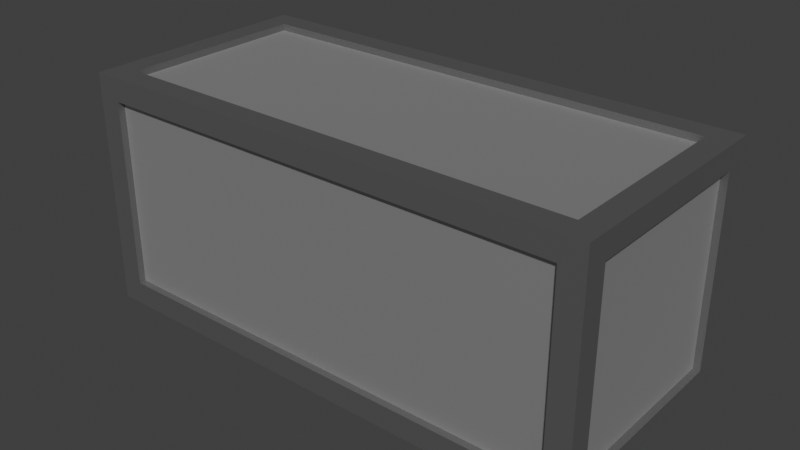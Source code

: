 # Source: Box_1.blend  (saved by Blender 5.0.118; exported with 4.5.12 LTS)
import bpy
from mathutils import Matrix  # noqa: F401  (used for matrix-valued properties, if any)

bpy.ops.wm.read_factory_settings(use_empty=True)
scene = bpy.context.scene
scene.name = 'Scene'

# ---- collections
col_collection = bpy.data.collections.new('Collection'); scene.collection.children.link(col_collection)

# ---- materials (node trees are filled in below, after node groups)
mat_material_002 = bpy.data.materials.new('Material.002')
mat_material_003 = bpy.data.materials.new('Material.003')

# ---- material node trees
mat_material_002.use_nodes = True; mat_material_002.node_tree.nodes.clear()
_N = mat_material_002.node_tree.nodes; _L = mat_material_002.node_tree.links
n0 = _N.new('ShaderNodeBsdfPrincipled'); n0.name = 'Principled BSDF'; n0.location = (-200, 100)
n0.inputs[0].default_value = (0.1859, 0.1859, 0.1859, 1.0)
n0.inputs[1].default_value = 0.5893
n1 = _N.new('ShaderNodeOutputMaterial'); n1.name = 'Material Output'; n1.location = (200, 100)
_L.new(n0.outputs[0], n1.inputs[0])
n1.is_active_output = True
mat_material_003.use_nodes = True; mat_material_003.node_tree.nodes.clear()
_N = mat_material_003.node_tree.nodes; _L = mat_material_003.node_tree.links
n0 = _N.new('ShaderNodeBsdfPrincipled'); n0.name = 'Principled BSDF'; n0.location = (-200, 100)
n0.inputs[0].default_value = (0.6103, 0.6103, 0.6103, 1.0)
n0.inputs[1].default_value = 0.8482
n0.inputs[2].default_value = 0.5982
n0.inputs[3].default_value = 1.0
n1 = _N.new('ShaderNodeOutputMaterial'); n1.name = 'Material Output'; n1.location = (200, 100)
_L.new(n0.outputs[0], n1.inputs[0])
n1.is_active_output = True

# ---- world
world_world = bpy.data.worlds.new('World'); scene.world = world_world
world_world.use_nodes = True; world_world.node_tree.nodes.clear()
_N = world_world.node_tree.nodes; _L = world_world.node_tree.links
n0 = _N.new('ShaderNodeOutputWorld'); n0.name = 'World Output'; n0.location = (300, 300)
n1 = _N.new('ShaderNodeBackground'); n1.name = 'Background'; n1.location = (10, 300)
n1.inputs[0].default_value = (0.05088, 0.05088, 0.05088, 1.0)
_L.new(n1.outputs[0], n0.inputs[0])
n0.is_active_output = True
world_world.color = (0.05088, 0.05088, 0.05088)
world_world.sun_shadow_jitter_overblur = 0.0

# ---- meshes
me_cube_011 = bpy.data.meshes.new('Cube.011')
me_cube_011.from_pydata([(-2.185, -1.0, -1.0), (-2.185, -1.0, 1.0), (-2.185, 1.0, -1.0), (-2.185, 1.0, 1.0), (2.185, -1.0, -1.0), (2.185, -1.0, 1.0), (2.185, 1.0, -1.0), (2.185, 1.0, 1.0), (-2.185, -0.8021, -0.8021), (-2.185, -0.8021, 0.8021), (-2.185, 0.8021, 0.8021), (-2.185, 0.8021, -0.8021), (-1.987, 1.0, -0.8021), (-1.987, 1.0, 0.8021), (1.987, 1.0, 0.8021), (1.987, 1.0, -0.8021), (2.185, 0.8021, -0.8021), (2.185, 0.8021, 0.8021), (2.185, -0.8021, 0.8021), (2.185, -0.8021, -0.8021), (1.987, -1.0, -0.8021), (1.987, -1.0, 0.8021), (-1.987, -1.0, 0.8021), (-1.987, -1.0, -0.8021), (-1.987, 0.8021, -1.0), (1.987, 0.8021, -1.0), (1.987, -0.8021, -1.0), (-1.987, -0.8021, -1.0), (1.987, 0.8021, 1.0), (-1.987, 0.8021, 1.0), (-1.987, -0.8021, 1.0), (1.987, -0.8021, 1.0), (-2.185, -0.8021, -0.8021), (-2.185, -0.8021, 0.8021), (-2.185, 0.8021, -0.8021), (-2.185, 0.8021, 0.8021), (-1.987, 1.0, 0.8021), (-1.987, 1.0, -0.8021), (1.987, 1.0, -0.8021), (1.987, 1.0, 0.8021), (2.185, 0.8021, 0.8021), (2.185, 0.8021, -0.8021), (2.185, -0.8021, -0.8021), (2.185, -0.8021, 0.8021), (1.987, -1.0, 0.8021), (1.987, -1.0, -0.8021), (-1.987, -1.0, -0.8021), (-1.987, -1.0, 0.8021), (1.987, 0.8021, -1.0), (-1.987, 0.8021, -1.0), (-1.987, -0.8021, -1.0), (1.987, -0.8021, -1.0), (-1.987, 0.8021, 1.0), (1.987, 0.8021, 1.0), (1.987, -0.8021, 1.0), (-1.987, -0.8021, 1.0), (-2.127, -0.8021, -0.8021), (-2.127, -0.8021, 0.8021), (-2.127, 0.8021, 0.8021), (-2.127, 0.8021, -0.8021), (-1.987, 0.9422, -0.8021), (-1.987, 0.9422, 0.8021), (1.987, 0.9422, 0.8021), (1.987, 0.9422, -0.8021), (2.127, 0.8021, -0.8021), (2.127, 0.8021, 0.8021), (2.127, -0.8021, 0.8021), (2.127, -0.8021, -0.8021), (1.987, -0.9422, -0.8021), (1.987, -0.9422, 0.8021), (-1.987, -0.9422, 0.8021), (-1.987, -0.9422, -0.8021), (-1.987, 0.8021, -0.9422), (1.987, 0.8021, -0.9422), (1.987, -0.8021, -0.9422), (-1.987, -0.8021, -0.9422), (1.987, 0.8021, 0.9422), (-1.987, 0.8021, 0.9422), (-1.987, -0.8021, 0.9422), (1.987, -0.8021, 0.9422)], [], [(20, 21, 44, 45), (15, 12, 37, 38), (16, 17, 40, 41), (11, 8, 32, 34), (12, 13, 36, 37), (8, 9, 33, 32), (0, 1, 9, 8), (1, 3, 10, 9), (3, 2, 11, 10), (2, 0, 8, 11), (2, 3, 13, 12), (3, 7, 14, 13), (7, 6, 15, 14), (6, 2, 12, 15), (6, 7, 17, 16), (7, 5, 18, 17), (5, 4, 19, 18), (4, 6, 16, 19), (4, 5, 21, 20), (5, 1, 22, 21), (1, 0, 23, 22), (0, 4, 20, 23), (2, 6, 25, 24), (6, 4, 26, 25), (4, 0, 27, 26), (0, 2, 24, 27), (7, 3, 29, 28), (3, 1, 30, 29), (1, 5, 31, 30), (5, 7, 28, 31), (9, 10, 35, 33), (19, 16, 41, 42), (24, 25, 48, 49), (13, 14, 39, 36), (23, 20, 45, 46), (28, 29, 52, 53), (10, 11, 34, 35), (17, 18, 43, 40), (27, 24, 49, 50), (14, 15, 38, 39), (21, 22, 47, 44), (31, 28, 53, 54), (18, 19, 42, 43), (25, 26, 51, 48), (22, 23, 46, 47), (29, 30, 55, 52), (26, 27, 50, 51), (30, 31, 54, 55), (56, 57, 58, 59), (33, 57, 56, 32), (35, 58, 57, 33), (34, 59, 58, 35), (32, 56, 59, 34), (60, 61, 62, 63), (36, 61, 60, 37), (39, 62, 61, 36), (38, 63, 62, 39), (37, 60, 63, 38), (64, 65, 66, 67), (40, 65, 64, 41), (43, 66, 65, 40), (42, 67, 66, 43), (41, 64, 67, 42), (68, 69, 70, 71), (44, 69, 68, 45), (47, 70, 69, 44), (46, 71, 70, 47), (45, 68, 71, 46), (72, 73, 74, 75), (48, 73, 72, 49), (51, 74, 73, 48), (50, 75, 74, 51), (49, 72, 75, 50), (76, 77, 78, 79), (52, 77, 76, 53), (55, 78, 77, 52), (54, 79, 78, 55), (53, 76, 79, 54)])
me_cube_011.polygons.foreach_set('material_index', [0, 0, 0, 0, 0, 0, 0, 0, 0, 0, 0, 0, 0, 0, 0, 0, 0, 0, 0, 0, 0, 0, 0, 0, 0, 0, 0, 0, 0, 0, 0, 0, 0, 0, 0, 0, 0, 0, 0, 0, 0, 0, 0, 0, 0, 0, 0, 0, 1, 0, 0, 0, 0, 1, 0, 0, 0, 0, 1, 0, 0, 0, 0, 1, 0, 0, 0, 0, 1, 0, 0, 0, 0, 1, 0, 0, 0, 0])
_uv = me_cube_011.uv_layers.new(name='UVMap')
_uv.uv.foreach_set('vector', [0.3997, 0.7613, 0.6003, 0.7613, 0.6003, 0.7613, 0.3997, 0.7613, 0.3997, 0.4887, 0.3997, 0.2613, 0.3997, 0.2613, 0.3997, 0.4887, 0.3997, 0.5247, 0.6003, 0.5247, 0.6003, 0.5247, 0.3997, 0.5247, 0.3997, 0.2253, 0.3997, 0.02473, 0.3997, 0.02473, 0.3997, 0.2253, 0.3997, 0.2613, 0.6003, 0.2613, 0.6003, 0.2613, 0.3997, 0.2613, 0.3997, 0.02473, 0.6003, 0.02473, 0.6003, 0.02473, 0.3997, 0.02473, 0.375, 0.0, 0.625, 0.0, 0.6003, 0.02473, 0.3997, 0.02473, 0.625, 0.0, 0.625, 0.25, 0.6003, 0.2253, 0.6003, 0.02473, 0.625, 0.25, 0.375, 0.25, 0.3997, 0.2253, 0.6003, 0.2253, 0.375, 0.25, 0.375, 0.0, 0.3997, 0.02473, 0.3997, 0.2253, 0.375, 0.25, 0.625, 0.25, 0.6003, 0.2613, 0.3997, 0.2613, 0.625, 0.25, 0.625, 0.5, 0.6003, 0.4887, 0.6003, 0.2613, 0.625, 0.5, 0.375, 0.5, 0.3997, 0.4887, 0.6003, 0.4887, 0.375, 0.5, 0.375, 0.25, 0.3997, 0.2613, 0.3997, 0.4887, 0.375, 0.5, 0.625, 0.5, 0.6003, 0.5247, 0.3997, 0.5247, 0.625, 0.5, 0.625, 0.75, 0.6003, 0.7253, 0.6003, 0.5247, 0.625, 0.75, 0.375, 0.75, 0.3997, 0.7253, 0.6003, 0.7253, 0.375, 0.75, 0.375, 0.5, 0.3997, 0.5247, 0.3997, 0.7253, 0.375, 0.75, 0.625, 0.75, 0.6003, 0.7613, 0.3997, 0.7613, 0.625, 0.75, 0.625, 1.0, 0.6003, 0.9887, 0.6003, 0.7613, 0.625, 1.0, 0.375, 1.0, 0.3997, 0.9887, 0.6003, 0.9887, 0.375, 1.0, 0.375, 0.75, 0.3997, 0.7613, 0.3997, 0.9887, 0.125, 0.5, 0.375, 0.5, 0.3637, 0.5247, 0.1363, 0.5247, 0.375, 0.5, 0.375, 0.75, 0.3637, 0.7253, 0.3637, 0.5247, 0.375, 0.75, 0.125, 0.75, 0.1363, 0.7253, 0.3637, 0.7253, 0.125, 0.75, 0.125, 0.5, 0.1363, 0.5247, 0.1363, 0.7253, 0.625, 0.5, 0.875, 0.5, 0.8637, 0.5247, 0.6363, 0.5247, 0.875, 0.5, 0.875, 0.75, 0.8637, 0.7253, 0.8637, 0.5247, 0.875, 0.75, 0.625, 0.75, 0.6363, 0.7253, 0.8637, 0.7253, 0.625, 0.75, 0.625, 0.5, 0.6363, 0.5247, 0.6363, 0.7253, 0.6003, 0.02473, 0.6003, 0.2253, 0.6003, 0.2253, 0.6003, 0.02473, 0.3997, 0.7253, 0.3997, 0.5247, 0.3997, 0.5247, 0.3997, 0.7253, 0.1363, 0.5247, 0.3637, 0.5247, 0.3637, 0.5247, 0.1363, 0.5247, 0.6003, 0.2613, 0.6003, 0.4887, 0.6003, 0.4887, 0.6003, 0.2613, 0.3997, 0.9887, 0.3997, 0.7613, 0.3997, 0.7613, 0.3997, 0.9887, 0.6363, 0.5247, 0.8637, 0.5247, 0.8637, 0.5247, 0.6363, 0.5247, 0.6003, 0.2253, 0.3997, 0.2253, 0.3997, 0.2253, 0.6003, 0.2253, 0.6003, 0.5247, 0.6003, 0.7253, 0.6003, 0.7253, 0.6003, 0.5247, 0.1363, 0.7253, 0.1363, 0.5247, 0.1363, 0.5247, 0.1363, 0.7253, 0.6003, 0.4887, 0.3997, 0.4887, 0.3997, 0.4887, 0.6003, 0.4887, 0.6003, 0.7613, 0.6003, 0.9887, 0.6003, 0.9887, 0.6003, 0.7613, 0.6363, 0.7253, 0.6363, 0.5247, 0.6363, 0.5247, 0.6363, 0.7253, 0.6003, 0.7253, 0.3997, 0.7253, 0.3997, 0.7253, 0.6003, 0.7253, 0.3637, 0.5247, 0.3637, 0.7253, 0.3637, 0.7253, 0.3637, 0.5247, 0.6003, 0.9887, 0.3997, 0.9887, 0.3997, 0.9887, 0.6003, 0.9887, 0.8637, 0.5247, 0.8637, 0.7253, 0.8637, 0.7253, 0.8637, 0.5247, 0.3637, 0.7253, 0.1363, 0.7253, 0.1363, 0.7253, 0.3637, 0.7253, 0.8637, 0.7253, 0.6363, 0.7253, 0.6363, 0.7253, 0.8637, 0.7253, 0.3997, 0.02473, 0.6003, 0.02473, 0.6003, 0.2253, 0.3997, 0.2253, 0.6003, 0.02473, 0.6003, 0.02473, 0.3997, 0.02473, 0.3997, 0.02473, 0.6003, 0.2253, 0.6003, 0.2253, 0.6003, 0.02473, 0.6003, 0.02473, 0.3997, 0.2253, 0.3997, 0.2253, 0.6003, 0.2253, 0.6003, 0.2253, 0.3997, 0.02473, 0.3997, 0.02473, 0.3997, 0.2253, 0.3997, 0.2253, 0.3997, 0.2613, 0.6003, 0.2613, 0.6003, 0.4887, 0.3997, 0.4887, 0.6003, 0.2613, 0.6003, 0.2613, 0.3997, 0.2613, 0.3997, 0.2613, 0.6003, 0.4887, 0.6003, 0.4887, 0.6003, 0.2613, 0.6003, 0.2613, 0.3997, 0.4887, 0.3997, 0.4887, 0.6003, 0.4887, 0.6003, 0.4887, 0.3997, 0.2613, 0.3997, 0.2613, 0.3997, 0.4887, 0.3997, 0.4887, 0.3997, 0.5247, 0.6003, 0.5247, 0.6003, 0.7253, 0.3997, 0.7253, 0.6003, 0.5247, 0.6003, 0.5247, 0.3997, 0.5247, 0.3997, 0.5247, 0.6003, 0.7253, 0.6003, 0.7253, 0.6003, 0.5247, 0.6003, 0.5247, 0.3997, 0.7253, 0.3997, 0.7253, 0.6003, 0.7253, 0.6003, 0.7253, 0.3997, 0.5247, 0.3997, 0.5247, 0.3997, 0.7253, 0.3997, 0.7253, 0.3997, 0.7613, 0.6003, 0.7613, 0.6003, 0.9887, 0.3997, 0.9887, 0.6003, 0.7613, 0.6003, 0.7613, 0.3997, 0.7613, 0.3997, 0.7613, 0.6003, 0.9887, 0.6003, 0.9887, 0.6003, 0.7613, 0.6003, 0.7613, 0.3997, 0.9887, 0.3997, 0.9887, 0.6003, 0.9887, 0.6003, 0.9887, 0.3997, 0.7613, 0.3997, 0.7613, 0.3997, 0.9887, 0.3997, 0.9887, 0.1363, 0.5247, 0.3637, 0.5247, 0.3637, 0.7253, 0.1363, 0.7253, 0.3637, 0.5247, 0.3637, 0.5247, 0.1363, 0.5247, 0.1363, 0.5247, 0.3637, 0.7253, 0.3637, 0.7253, 0.3637, 0.5247, 0.3637, 0.5247, 0.1363, 0.7253, 0.1363, 0.7253, 0.3637, 0.7253, 0.3637, 0.7253, 0.1363, 0.5247, 0.1363, 0.5247, 0.1363, 0.7253, 0.1363, 0.7253, 0.6363, 0.5247, 0.8637, 0.5247, 0.8637, 0.7253, 0.6363, 0.7253, 0.8637, 0.5247, 0.8637, 0.5247, 0.6363, 0.5247, 0.6363, 0.5247, 0.8637, 0.7253, 0.8637, 0.7253, 0.8637, 0.5247, 0.8637, 0.5247, 0.6363, 0.7253, 0.6363, 0.7253, 0.8637, 0.7253, 0.8637, 0.7253, 0.6363, 0.5247, 0.6363, 0.5247, 0.6363, 0.7253, 0.6363, 0.7253])
me_cube_011.materials.append(mat_material_002)
me_cube_011.materials.append(mat_material_003)
me_cube_011.update()

# ---- objects
ob_cube = bpy.data.objects.new('Cube', me_cube_011)

# ---- transforms, parenting, visibility, modifiers, constraints
ob_cube.location = (0.003739, -0.006336, -0.01087)

# ---- collection membership
col_collection.objects.link(ob_cube)

# ---- scene / render settings (as saved in the file)
scene.frame_start = 1; scene.frame_end = 250; scene.frame_set(204)
scene.render.engine = 'BLENDER_EEVEE_NEXT'
scene.render.bake_bias = 0.0
scene.render.bake_samples = 0
scene.view_settings.view_transform = 'Standard'
bpy.context.view_layer.update()

# ---- added for rendering (the .blend has no active camera and no usable light): camera, sun
cam_auto = bpy.data.cameras.new('AutoCamera')
cam_auto.lens = 50.0
cam_auto.sensor_width = 36.0
cam_auto.clip_end = 1000.0
ob_auto_camera = bpy.data.objects.new('AutoCamera', cam_auto)
scene.collection.objects.link(ob_auto_camera)
ob_auto_camera.location = (4.81939, -5.78512, 3.84165)
ob_auto_camera.rotation_euler = (1.09748, -7.21219e-08, 0.694738)
scene.camera = ob_auto_camera
light_auto_sun = bpy.data.lights.new('AutoSun', 'SUN')
light_auto_sun.energy = 3.0
light_auto_sun.angle = 0.0523599
ob_auto_sun = bpy.data.objects.new('AutoSun', light_auto_sun)
scene.collection.objects.link(ob_auto_sun)
ob_auto_sun.rotation_euler = (0.872665, 0.174533, 0.523599)
bpy.context.view_layer.update()
